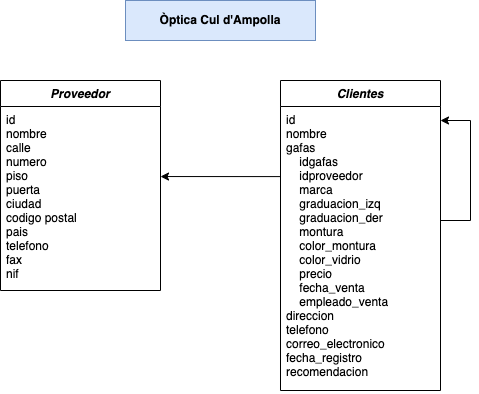

The diagram above was exported from draw.io. Its source (the exported page's mxGraphModel, read from the mxfile embedded in the PNG):
<mxGraphModel dx="1426" dy="700" grid="1" gridSize="10" guides="1" tooltips="1" connect="1" arrows="1" fold="1" page="1" pageScale="1" pageWidth="827" pageHeight="1169" math="0" shadow="0">
  <root>
    <mxCell id="WIyWlLk6GJQsqaUBKTNV-0" />
    <mxCell id="WIyWlLk6GJQsqaUBKTNV-1" parent="WIyWlLk6GJQsqaUBKTNV-0" />
    <mxCell id="zkfFHV4jXpPFQw0GAbJ--0" value="Proveedor" style="swimlane;fontStyle=3;align=center;verticalAlign=top;childLayout=stackLayout;horizontal=1;startSize=26;horizontalStack=0;resizeParent=1;resizeLast=0;collapsible=1;marginBottom=0;rounded=0;shadow=0;strokeWidth=1;" parent="WIyWlLk6GJQsqaUBKTNV-1" vertex="1">
      <mxGeometry x="180" y="120" width="160" height="210" as="geometry">
        <mxRectangle x="230" y="140" width="160" height="26" as="alternateBounds" />
      </mxGeometry>
    </mxCell>
    <mxCell id="zkfFHV4jXpPFQw0GAbJ--1" value="id&#10;nombre&#10;calle&#10;numero&#10;piso&#10;puerta&#10;ciudad&#10;codigo postal&#10;pais&#10;telefono&#10;fax&#10;nif&#10;" style="text;align=left;verticalAlign=top;spacingLeft=4;spacingRight=4;overflow=hidden;rotatable=0;points=[[0,0.5],[1,0.5]];portConstraint=eastwest;" parent="zkfFHV4jXpPFQw0GAbJ--0" vertex="1">
      <mxGeometry y="26" width="160" height="184" as="geometry" />
    </mxCell>
    <mxCell id="ToUNc8PX9tKTwWp0SVSs-0" value="&lt;b&gt;Òptica Cul d'Ampolla&lt;/b&gt;" style="text;html=1;strokeColor=#6c8ebf;fillColor=#dae8fc;align=center;verticalAlign=middle;whiteSpace=wrap;rounded=0;" parent="WIyWlLk6GJQsqaUBKTNV-1" vertex="1">
      <mxGeometry x="305" y="40" width="190" height="40" as="geometry" />
    </mxCell>
    <mxCell id="ToUNc8PX9tKTwWp0SVSs-4" value="Clientes&#10;" style="swimlane;fontStyle=3;align=center;verticalAlign=top;childLayout=stackLayout;horizontal=1;startSize=26;horizontalStack=0;resizeParent=1;resizeLast=0;collapsible=1;marginBottom=0;rounded=0;shadow=0;strokeWidth=1;" parent="WIyWlLk6GJQsqaUBKTNV-1" vertex="1">
      <mxGeometry x="460" y="120" width="160" height="310" as="geometry">
        <mxRectangle x="550" y="140" width="160" height="26" as="alternateBounds" />
      </mxGeometry>
    </mxCell>
    <mxCell id="ToUNc8PX9tKTwWp0SVSs-5" value="id&#10;nombre&#10;gafas&#10;    idgafas&#10;    idproveedor&#10;    marca&#10;    graduacion_izq&#10;    graduacion_der&#10;    montura&#10;    color_montura&#10;    color_vidrio&#10;    precio&#10;    fecha_venta&#10;    empleado_venta&#10;direccion&#10;telefono&#10;correo_electronico&#10;fecha_registro&#10;recomendacion&#10;&#10;" style="text;align=left;verticalAlign=top;spacingLeft=4;spacingRight=4;overflow=hidden;rotatable=0;points=[[0,0.5],[1,0.5]];portConstraint=eastwest;" parent="ToUNc8PX9tKTwWp0SVSs-4" vertex="1">
      <mxGeometry y="26" width="160" height="284" as="geometry" />
    </mxCell>
    <mxCell id="ToUNc8PX9tKTwWp0SVSs-12" value="" style="endArrow=classic;html=1;rounded=0;edgeStyle=orthogonalEdgeStyle;" parent="WIyWlLk6GJQsqaUBKTNV-1" edge="1">
      <mxGeometry width="50" height="50" relative="1" as="geometry">
        <mxPoint x="620" y="263" as="sourcePoint" />
        <mxPoint x="620" y="160" as="targetPoint" />
        <Array as="points">
          <mxPoint x="620" y="260" />
          <mxPoint x="650" y="260" />
          <mxPoint x="650" y="160" />
          <mxPoint x="622" y="160" />
        </Array>
      </mxGeometry>
    </mxCell>
    <mxCell id="ZvT5g0x1KcGBg2argGWD-0" value="" style="endArrow=classic;html=1;rounded=0;entryX=1;entryY=0.435;entryDx=0;entryDy=0;entryPerimeter=0;exitX=0;exitY=0.282;exitDx=0;exitDy=0;exitPerimeter=0;" edge="1" parent="WIyWlLk6GJQsqaUBKTNV-1">
      <mxGeometry width="50" height="50" relative="1" as="geometry">
        <mxPoint x="460" y="216.08799999999997" as="sourcePoint" />
        <mxPoint x="340" y="216.03999999999996" as="targetPoint" />
      </mxGeometry>
    </mxCell>
  </root>
</mxGraphModel>